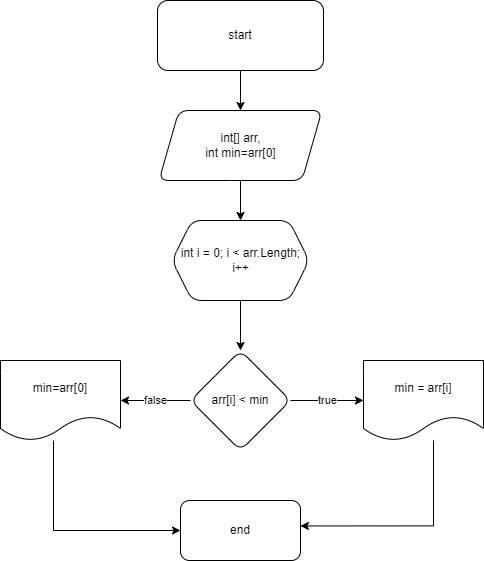

The diagram above was exported from draw.io. Its source (the exported page's mxGraphModel, read from the mxfile embedded in the PNG):
<mxGraphModel dx="1050" dy="565" grid="1" gridSize="10" guides="1" tooltips="1" connect="1" arrows="1" fold="1" page="1" pageScale="1" pageWidth="827" pageHeight="1169" math="0" shadow="0">
  <root>
    <mxCell id="WIyWlLk6GJQsqaUBKTNV-0" />
    <mxCell id="WIyWlLk6GJQsqaUBKTNV-1" parent="WIyWlLk6GJQsqaUBKTNV-0" />
    <mxCell id="Nm6KTs_0CbVPpGRB6TYf-2" value="" style="edgeStyle=orthogonalEdgeStyle;rounded=0;orthogonalLoop=1;jettySize=auto;html=1;" edge="1" parent="WIyWlLk6GJQsqaUBKTNV-1" source="Nm6KTs_0CbVPpGRB6TYf-0" target="Nm6KTs_0CbVPpGRB6TYf-1">
      <mxGeometry relative="1" as="geometry" />
    </mxCell>
    <mxCell id="Nm6KTs_0CbVPpGRB6TYf-0" value="start" style="rounded=1;whiteSpace=wrap;html=1;" vertex="1" parent="WIyWlLk6GJQsqaUBKTNV-1">
      <mxGeometry x="294" y="70" width="166" height="70" as="geometry" />
    </mxCell>
    <mxCell id="Nm6KTs_0CbVPpGRB6TYf-4" value="" style="edgeStyle=orthogonalEdgeStyle;rounded=0;orthogonalLoop=1;jettySize=auto;html=1;" edge="1" parent="WIyWlLk6GJQsqaUBKTNV-1" source="Nm6KTs_0CbVPpGRB6TYf-1" target="Nm6KTs_0CbVPpGRB6TYf-3">
      <mxGeometry relative="1" as="geometry" />
    </mxCell>
    <mxCell id="Nm6KTs_0CbVPpGRB6TYf-1" value="int[] arr,&lt;div&gt;int min=arr[0]&lt;/div&gt;" style="shape=parallelogram;perimeter=parallelogramPerimeter;whiteSpace=wrap;html=1;fixedSize=1;rounded=1;" vertex="1" parent="WIyWlLk6GJQsqaUBKTNV-1">
      <mxGeometry x="295.5" y="180" width="163" height="70" as="geometry" />
    </mxCell>
    <mxCell id="Nm6KTs_0CbVPpGRB6TYf-10" style="edgeStyle=orthogonalEdgeStyle;rounded=0;orthogonalLoop=1;jettySize=auto;html=1;entryX=0.5;entryY=0;entryDx=0;entryDy=0;" edge="1" parent="WIyWlLk6GJQsqaUBKTNV-1" source="Nm6KTs_0CbVPpGRB6TYf-3" target="Nm6KTs_0CbVPpGRB6TYf-5">
      <mxGeometry relative="1" as="geometry" />
    </mxCell>
    <mxCell id="Nm6KTs_0CbVPpGRB6TYf-3" value="int i = 0; i &lt; arr.Length; i++" style="shape=hexagon;perimeter=hexagonPerimeter2;whiteSpace=wrap;html=1;fixedSize=1;rounded=1;" vertex="1" parent="WIyWlLk6GJQsqaUBKTNV-1">
      <mxGeometry x="308.5" y="290" width="137" height="80" as="geometry" />
    </mxCell>
    <mxCell id="Nm6KTs_0CbVPpGRB6TYf-8" value="true" style="edgeStyle=orthogonalEdgeStyle;rounded=0;orthogonalLoop=1;jettySize=auto;html=1;" edge="1" parent="WIyWlLk6GJQsqaUBKTNV-1" source="Nm6KTs_0CbVPpGRB6TYf-5" target="Nm6KTs_0CbVPpGRB6TYf-7">
      <mxGeometry relative="1" as="geometry" />
    </mxCell>
    <mxCell id="Nm6KTs_0CbVPpGRB6TYf-12" value="false" style="edgeStyle=orthogonalEdgeStyle;rounded=0;orthogonalLoop=1;jettySize=auto;html=1;" edge="1" parent="WIyWlLk6GJQsqaUBKTNV-1" source="Nm6KTs_0CbVPpGRB6TYf-5" target="Nm6KTs_0CbVPpGRB6TYf-11">
      <mxGeometry relative="1" as="geometry" />
    </mxCell>
    <mxCell id="Nm6KTs_0CbVPpGRB6TYf-5" value="arr[i] &lt; min" style="rhombus;whiteSpace=wrap;html=1;rounded=1;" vertex="1" parent="WIyWlLk6GJQsqaUBKTNV-1">
      <mxGeometry x="327" y="420" width="100" height="100" as="geometry" />
    </mxCell>
    <mxCell id="Nm6KTs_0CbVPpGRB6TYf-7" value="min = arr[i]" style="shape=document;whiteSpace=wrap;html=1;boundedLbl=1;rounded=1;" vertex="1" parent="WIyWlLk6GJQsqaUBKTNV-1">
      <mxGeometry x="500" y="430" width="120" height="80" as="geometry" />
    </mxCell>
    <mxCell id="Nm6KTs_0CbVPpGRB6TYf-14" style="edgeStyle=orthogonalEdgeStyle;rounded=0;orthogonalLoop=1;jettySize=auto;html=1;entryX=0;entryY=0.5;entryDx=0;entryDy=0;" edge="1" parent="WIyWlLk6GJQsqaUBKTNV-1" source="Nm6KTs_0CbVPpGRB6TYf-11" target="Nm6KTs_0CbVPpGRB6TYf-13">
      <mxGeometry relative="1" as="geometry">
        <Array as="points">
          <mxPoint x="190" y="600" />
        </Array>
      </mxGeometry>
    </mxCell>
    <mxCell id="Nm6KTs_0CbVPpGRB6TYf-11" value="min=arr[0]" style="shape=document;whiteSpace=wrap;html=1;boundedLbl=1;rounded=1;" vertex="1" parent="WIyWlLk6GJQsqaUBKTNV-1">
      <mxGeometry x="137" y="430" width="120" height="80" as="geometry" />
    </mxCell>
    <mxCell id="Nm6KTs_0CbVPpGRB6TYf-13" value="end" style="rounded=1;whiteSpace=wrap;html=1;" vertex="1" parent="WIyWlLk6GJQsqaUBKTNV-1">
      <mxGeometry x="317" y="570" width="120" height="60" as="geometry" />
    </mxCell>
    <mxCell id="Nm6KTs_0CbVPpGRB6TYf-15" style="edgeStyle=orthogonalEdgeStyle;rounded=0;orthogonalLoop=1;jettySize=auto;html=1;entryX=0.999;entryY=0.424;entryDx=0;entryDy=0;entryPerimeter=0;" edge="1" parent="WIyWlLk6GJQsqaUBKTNV-1" source="Nm6KTs_0CbVPpGRB6TYf-7" target="Nm6KTs_0CbVPpGRB6TYf-13">
      <mxGeometry relative="1" as="geometry">
        <Array as="points">
          <mxPoint x="570" y="595" />
        </Array>
      </mxGeometry>
    </mxCell>
  </root>
</mxGraphModel>